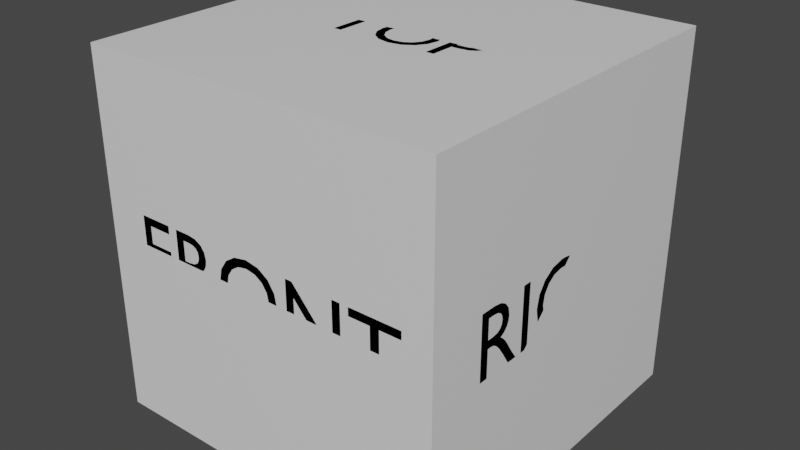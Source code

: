 # Source: meshcube.blend  (saved by Blender 2.80.75; exported with 4.5.12 LTS)
import bpy
from mathutils import Matrix  # noqa: F401  (used for matrix-valued properties, if any)

bpy.ops.wm.read_factory_settings(use_empty=True)
scene = bpy.context.scene
scene.name = 'Scene'

# ---- collections
col_collection = bpy.data.collections.new('Collection'); scene.collection.children.link(col_collection)

# ---- materials (node trees are filled in below, after node groups)
mat_material = bpy.data.materials.new('Material')
mat_material.alpha_threshold = 0.0
mat_material.use_transparent_shadow = False
mat_material.line_color = (0.0, 0.0, 0.0, 1.0)
mat_material_001 = bpy.data.materials.new('Material.001')
mat_material_001.use_transparent_shadow = False

# ---- material node trees
mat_material.use_nodes = True; mat_material.node_tree.nodes.clear()
_N = mat_material.node_tree.nodes; _L = mat_material.node_tree.links
n0 = _N.new('ShaderNodeOutputMaterial'); n0.name = 'Material Output'; n0.location = (300, 300)
n1 = _N.new('ShaderNodeBsdfPrincipled'); n1.name = 'Principled BSDF'; n1.location = (10, 300)
n1.distribution = 'GGX'
n1.subsurface_method = 'BURLEY'
n1.inputs[2].default_value = 0.4
n1.inputs[3].default_value = 1.45
n1.inputs[27].default_value = (0.0, 0.0, 0.0, 1.0)
n1.inputs[28].default_value = 1.0
_L.new(n1.outputs[0], n0.inputs[0])
n0.is_active_output = True
mat_material_001.use_nodes = True; mat_material_001.node_tree.nodes.clear()
_N = mat_material_001.node_tree.nodes; _L = mat_material_001.node_tree.links
n0 = _N.new('ShaderNodeOutputMaterial'); n0.name = 'Material Output'; n0.location = (300, 300)
n1 = _N.new('ShaderNodeBsdfPrincipled'); n1.name = 'Principled BSDF'; n1.location = (10, 300)
n1.distribution = 'GGX'
n1.subsurface_method = 'BURLEY'
n1.inputs[0].default_value = (0.0, 0.0, 0.0, 1.0)
n1.inputs[2].default_value = 1.0
n1.inputs[3].default_value = 1.45
n1.inputs[13].default_value = 0.0
n1.inputs[27].default_value = (0.0, 0.0, 0.0, 1.0)
n1.inputs[28].default_value = 1.0
_L.new(n1.outputs[0], n0.inputs[0])
n0.is_active_output = True

# ---- world
world_world = bpy.data.worlds.new('World'); scene.world = world_world
world_world.use_nodes = True; world_world.node_tree.nodes.clear()
_N = world_world.node_tree.nodes; _L = world_world.node_tree.links
n0 = _N.new('ShaderNodeOutputWorld'); n0.name = 'World Output'; n0.location = (300, 300)
n1 = _N.new('ShaderNodeBackground'); n1.name = 'Background'; n1.location = (10, 300)
n1.inputs[0].default_value = (0.05088, 0.05088, 0.05088, 1.0)
_L.new(n1.outputs[0], n0.inputs[0])
n0.is_active_output = True
world_world.color = (0.05088, 0.05088, 0.05088)
world_world.use_sun_shadow = False
world_world.sun_shadow_jitter_overblur = 0.0

# ---- meshes
me_cube = bpy.data.meshes.new('Cube')
me_cube.from_pydata([(1.0, 1.0, 1.0), (1.0, 1.0, -1.0), (1.0, -1.0, 1.0), (1.0, -1.0, -1.0), (-1.0, 1.0, 1.0), (-1.0, 1.0, -1.0), (-1.0, -1.0, 1.0), (-1.0, -1.0, -1.0)], [], [(0, 4, 6, 2), (3, 2, 6, 7), (7, 6, 4, 5), (5, 1, 3, 7), (1, 0, 2, 3), (5, 4, 0, 1)])
_uv = me_cube.uv_layers.new(name='UVMap')
_uv.uv.foreach_set('vector', [0.375, 0.0, 0.625, 0.0, 0.625, 0.25, 0.375, 0.25, 0.375, 0.25, 0.625, 0.25, 0.625, 0.5, 0.375, 0.5, 0.375, 0.5, 0.625, 0.5, 0.625, 0.75, 0.375, 0.75, 0.375, 0.75, 0.625, 0.75, 0.625, 1.0, 0.375, 1.0, 0.125, 0.5, 0.375, 0.5, 0.375, 0.75, 0.125, 0.75, 0.625, 0.5, 0.875, 0.5, 0.875, 0.75, 0.625, 0.75])
me_cube.materials.append(mat_material)
me_cube.use_remesh_preserve_volume = False
me_cube.use_remesh_preserve_attributes = False
me_cube.use_mirror_vertex_groups = False
me_cube.update()
me_text_001 = bpy.data.meshes.new('Text.001')
me_text_001.from_pydata([(0.1486, 0.1426, 0.0), (0.1486, -0.1984, 0.0), (0.1976, -0.1984, 0.0), (0.1976, -0.05086, 0.0), (0.2486, -0.05086, 0.0), (0.2999, -0.04346, 0.0), (0.3357, -0.02317, 0.0), (0.3567, 0.007146, 0.0), (0.3636, 0.04464, 0.0), (0.3571, 0.08273, 0.0), (0.3372, 0.1139, 0.0), (0.3034, 0.1349, 0.0), (0.2551, 0.1426, 0.0), (0.1976, 0.09864, 0.0), (0.2551, 0.09864, 0.0), (0.2829, 0.09403, 0.0), (0.3007, 0.08201, 0.0), (0.3103, 0.06531, 0.0), (0.3131, 0.04664, 0.0), (0.3088, 0.02394, 0.0), (0.2967, 0.007138, 0.0), (0.2778, -0.003284, 0.0), (0.2531, -0.006862, 0.0), (0.1976, -0.006862, 0.0), (-0.2754, -0.02786, 0.0), (-0.2627, -0.09423, 0.0), (-0.2263, -0.15, 0.0), (-0.1689, -0.1885, 0.0), (-0.09344, -0.2029, 0.0), (-0.01589, -0.1885, 0.0), (0.04212, -0.1499, 0.0), (0.07847, -0.09402, 0.0), (0.09106, -0.02786, 0.0), (0.07821, 0.03956, 0.0), (0.0415, 0.09526, 0.0), (-0.01631, 0.1332, 0.0), (-0.09244, 0.1471, 0.0), (-0.1677, 0.1331, 0.0), (-0.2254, 0.09508, 0.0), (-0.2624, 0.03935, 0.0), (-0.2249, -0.02786, 0.0), (-0.2149, 0.02409, 0.0), (-0.1872, 0.06526, 0.0), (-0.1452, 0.09237, 0.0), (-0.09244, 0.1021, 0.0), (-0.03939, 0.09237, 0.0), (0.002747, 0.06526, 0.0), (0.03054, 0.02409, 0.0), (0.04056, -0.02786, 0.0), (0.03054, -0.0796, 0.0), (0.002747, -0.1208, 0.0), (-0.03939, -0.148, 0.0), (-0.09244, -0.1579, 0.0), (-0.1452, -0.148, 0.0), (-0.1872, -0.1208, 0.0), (-0.2149, -0.0796, 0.0), (-0.3064, 0.1426, 0.0), (-0.5914, 0.1426, 0.0), (-0.5914, 0.09864, 0.0), (-0.4734, 0.09864, 0.0), (-0.4734, -0.1984, 0.0), (-0.4244, -0.1984, 0.0), (-0.4244, 0.09864, 0.0), (-0.3064, 0.09864, 0.0)], [], [(1, 13, 0), (13, 12, 0), (13, 11, 12), (13, 10, 11), (13, 14, 10), (14, 9, 10), (1, 23, 13), (15, 9, 14), (16, 9, 15), (16, 8, 9), (17, 8, 16), (18, 8, 17), (19, 8, 18), (19, 7, 8), (20, 7, 19), (20, 6, 7), (21, 6, 20), (22, 6, 21), (1, 3, 23), (3, 22, 23), (3, 6, 22), (3, 5, 6), (3, 4, 5), (1, 2, 3), (37, 35, 36), (37, 34, 35), (38, 44, 37), (44, 34, 37), (38, 43, 44), (45, 34, 44), (45, 33, 34), (39, 43, 38), (46, 33, 45), (39, 42, 43), (39, 41, 42), (47, 33, 46), (47, 32, 33), (24, 41, 39), (24, 40, 41), (48, 32, 47), (25, 40, 24), (25, 55, 40), (49, 32, 48), (49, 31, 32), (25, 54, 55), (50, 31, 49), (50, 30, 31), (26, 54, 25), (26, 53, 54), (51, 30, 50), (26, 52, 53), (52, 30, 51), (52, 29, 30), (27, 52, 26), (27, 29, 52), (27, 28, 29), (58, 56, 57), (58, 63, 56), (59, 63, 58), (60, 62, 59), (62, 63, 59), (60, 61, 62)])
me_text_001.materials.append(mat_material_001)
me_text_001.use_remesh_preserve_volume = False
me_text_001.use_remesh_preserve_attributes = False
me_text_001.use_mirror_vertex_groups = False
me_text_001.update()
me_text_002 = bpy.data.meshes.new('Text.002')
me_text_002.from_pydata([(1.218, 0.1597, 0.0), (1.173, 0.1597, 0.0), (1.059, 0.0197, 0.0), (0.9462, 0.1597, 0.0), (0.9002, 0.1597, 0.0), (0.9002, -0.1813, 0.0), (0.9492, -0.1813, 0.0), (0.9492, 0.0842, 0.0), (0.9502, 0.0842, 0.0), (1.055, -0.0478, 0.0), (1.063, -0.0478, 0.0), (1.168, 0.0842, 0.0), (1.169, 0.0842, 0.0), (1.169, -0.1813, 0.0), (1.218, -0.1813, 0.0), (0.4747, -0.0108, 0.0), (0.4875, -0.07717, 0.0), (0.5239, -0.133, 0.0), (0.5813, -0.1715, 0.0), (0.6567, -0.1858, 0.0), (0.7343, -0.1714, 0.0), (0.7923, -0.1328, 0.0), (0.8286, -0.07696, 0.0), (0.8412, -0.0108, 0.0), (0.8284, 0.05662, 0.0), (0.7917, 0.1123, 0.0), (0.7339, 0.1502, 0.0), (0.6577, 0.1642, 0.0), (0.5825, 0.1501, 0.0), (0.5248, 0.1121, 0.0), (0.4878, 0.05641, 0.0), (0.5252, -0.0108, 0.0), (0.5352, 0.04115, 0.0), (0.563, 0.08233, 0.0), (0.605, 0.1094, 0.0), (0.6577, 0.1192, 0.0), (0.7108, 0.1094, 0.0), (0.7529, 0.08233, 0.0), (0.7807, 0.04115, 0.0), (0.7907, -0.0108, 0.0), (0.7807, -0.06254, 0.0), (0.7529, -0.1037, 0.0), (0.7108, -0.131, 0.0), (0.6577, -0.1408, 0.0), (0.605, -0.131, 0.0), (0.563, -0.1037, 0.0), (0.5352, -0.06254, 0.0), (0.4437, 0.1597, 0.0), (0.1587, 0.1597, 0.0), (0.1587, 0.1157, 0.0), (0.2767, 0.1157, 0.0), (0.2767, -0.1813, 0.0), (0.3257, -0.1813, 0.0), (0.3257, 0.1157, 0.0), (0.4437, 0.1157, 0.0), (0.1417, 0.1597, 0.0), (-0.1433, 0.1597, 0.0), (-0.1433, 0.1157, 0.0), (-0.02527, 0.1157, 0.0), (-0.02527, -0.1813, 0.0), (0.02373, -0.1813, 0.0), (0.02373, 0.1157, 0.0), (0.1417, 0.1157, 0.0), (-0.5408, -0.0108, 0.0), (-0.528, -0.07717, 0.0), (-0.4916, -0.133, 0.0), (-0.4342, -0.1715, 0.0), (-0.3588, -0.1858, 0.0), (-0.2812, -0.1714, 0.0), (-0.2232, -0.1328, 0.0), (-0.1869, -0.07696, 0.0), (-0.1743, -0.0108, 0.0), (-0.1871, 0.05662, 0.0), (-0.2238, 0.1123, 0.0), (-0.2816, 0.1502, 0.0), (-0.3578, 0.1642, 0.0), (-0.433, 0.1501, 0.0), (-0.4907, 0.1121, 0.0), (-0.5277, 0.05641, 0.0), (-0.4903, -0.0108, 0.0), (-0.4803, 0.04115, 0.0), (-0.4525, 0.08233, 0.0), (-0.4105, 0.1094, 0.0), (-0.3578, 0.1192, 0.0), (-0.3047, 0.1094, 0.0), (-0.2626, 0.08233, 0.0), (-0.2348, 0.04115, 0.0), (-0.2248, -0.0108, 0.0), (-0.2348, -0.06254, 0.0), (-0.2626, -0.1037, 0.0), (-0.3047, -0.131, 0.0), (-0.3578, -0.1408, 0.0), (-0.4105, -0.131, 0.0), (-0.4525, -0.1037, 0.0), (-0.4803, -0.06254, 0.0), (-0.8073, -0.1813, 0.0), (-0.6903, -0.1813, 0.0), (-0.6359, -0.173, 0.0), (-0.5997, -0.1515, 0.0), (-0.5795, -0.1222, 0.0), (-0.5733, -0.0903, 0.0), (-0.5789, -0.05832, 0.0), (-0.5951, -0.03211, 0.0), (-0.6209, -0.01275, 0.0), (-0.6553, -0.0013, 0.0), (-0.6553, -0.0002997, 0.0), (-0.6322, 0.01223, 0.0), (-0.616, 0.02833, 0.0), (-0.6064, 0.04836, 0.0), (-0.6033, 0.0727, 0.0), (-0.6093, 0.1044, 0.0), (-0.6282, 0.1323, 0.0), (-0.6609, 0.1522, 0.0), (-0.7083, 0.1597, 0.0), (-0.8073, 0.1597, 0.0), (-0.7583, 0.1157, 0.0), (-0.7133, 0.1157, 0.0), (-0.685, 0.1119, 0.0), (-0.6666, 0.1015, 0.0), (-0.6567, 0.08638, 0.0), (-0.6538, 0.0682, 0.0), (-0.6582, 0.04429, 0.0), (-0.6716, 0.02726, 0.0), (-0.6941, 0.01708, 0.0), (-0.7258, 0.0137, 0.0), (-0.7583, 0.0137, 0.0), (-0.7583, -0.0303, 0.0), (-0.6993, -0.0303, 0.0), (-0.6657, -0.03422, 0.0), (-0.6422, -0.04517, 0.0), (-0.6283, -0.06194, 0.0), (-0.6238, -0.0833, 0.0), (-0.6271, -0.1025, 0.0), (-0.6387, -0.1199, 0.0), (-0.6611, -0.1324, 0.0), (-0.6968, -0.1373, 0.0), (-0.7583, -0.1373, 0.0)], [], [(5, 3, 4), (5, 7, 3), (7, 8, 3), (8, 2, 3), (2, 0, 1), (2, 11, 0), (11, 12, 0), (12, 14, 0), (5, 6, 7), (9, 2, 8), (2, 10, 11), (13, 14, 12), (9, 10, 2), (28, 26, 27), (28, 25, 26), (29, 35, 28), (35, 25, 28), (29, 34, 35), (36, 25, 35), (36, 24, 25), (30, 34, 29), (37, 24, 36), (30, 33, 34), (30, 32, 33), (38, 24, 37), (38, 23, 24), (15, 32, 30), (15, 31, 32), (39, 23, 38), (16, 31, 15), (16, 46, 31), (40, 23, 39), (40, 22, 23), (16, 45, 46), (41, 22, 40), (41, 21, 22), (17, 45, 16), (17, 44, 45), (42, 21, 41), (17, 43, 44), (43, 21, 42), (43, 20, 21), (18, 43, 17), (18, 20, 43), (18, 19, 20), (49, 47, 48), (49, 54, 47), (50, 54, 49), (51, 53, 50), (53, 54, 50), (51, 52, 53), (57, 55, 56), (57, 62, 55), (58, 62, 57), (59, 61, 58), (61, 62, 58), (59, 60, 61), (76, 74, 75), (76, 73, 74), (77, 83, 76), (83, 73, 76), (77, 82, 83), (84, 73, 83), (84, 72, 73), (78, 82, 77), (85, 72, 84), (78, 81, 82), (78, 80, 81), (86, 72, 85), (86, 71, 72), (63, 80, 78), (63, 79, 80), (87, 71, 86), (64, 79, 63), (64, 94, 79), (88, 71, 87), (88, 70, 71), (64, 93, 94), (89, 70, 88), (89, 69, 70), (65, 93, 64), (65, 92, 93), (90, 69, 89), (65, 91, 92), (91, 69, 90), (91, 68, 69), (66, 91, 65), (66, 68, 91), (66, 67, 68), (95, 115, 114), (115, 113, 114), (115, 112, 113), (115, 111, 112), (115, 116, 111), (116, 110, 111), (95, 125, 115), (117, 110, 116), (118, 110, 117), (118, 109, 110), (119, 109, 118), (120, 109, 119), (120, 108, 109), (121, 108, 120), (121, 107, 108), (122, 107, 121), (122, 106, 107), (123, 106, 122), (124, 106, 123), (95, 126, 125), (126, 124, 125), (126, 106, 124), (126, 105, 106), (126, 104, 105), (126, 103, 104), (126, 127, 103), (127, 102, 103), (95, 136, 126), (128, 102, 127), (128, 101, 102), (129, 101, 128), (130, 101, 129), (130, 100, 101), (131, 100, 130), (132, 100, 131), (132, 99, 100), (133, 99, 132), (134, 99, 133), (134, 98, 99), (135, 98, 134), (95, 135, 136), (95, 98, 135), (95, 97, 98), (95, 96, 97)])
me_text_002.materials.append(mat_material_001)
me_text_002.use_remesh_preserve_volume = False
me_text_002.use_remesh_preserve_attributes = False
me_text_002.use_mirror_vertex_groups = False
me_text_002.update()
me_text_003 = bpy.data.meshes.new('Text.003')
me_text_003.from_pydata([(0.5016, 0.1552, 0.0), (0.2166, 0.1552, 0.0), (0.2166, 0.1112, 0.0), (0.3346, 0.1112, 0.0), (0.3346, -0.1858, 0.0), (0.3836, -0.1858, 0.0), (0.3836, 0.1112, 0.0), (0.5016, 0.1112, 0.0), (0.1936, 0.1552, 0.0), (0.01161, 0.1552, 0.0), (0.01161, -0.1858, 0.0), (0.06061, -0.1858, 0.0), (0.06061, -0.02733, 0.0), (0.1936, -0.02733, 0.0), (0.1936, 0.01667, 0.0), (0.06061, 0.01667, 0.0), (0.06061, 0.1112, 0.0), (0.1936, 0.1112, 0.0), (-0.04539, 0.1552, 0.0), (-0.2389, 0.1552, 0.0), (-0.2389, -0.1858, 0.0), (-0.04089, -0.1858, 0.0), (-0.04089, -0.1418, 0.0), (-0.1899, -0.1418, 0.0), (-0.1899, -0.03583, 0.0), (-0.05039, -0.03583, 0.0), (-0.05039, 0.008167, 0.0), (-0.1899, 0.008167, 0.0), (-0.1899, 0.1112, 0.0), (-0.04539, 0.1112, 0.0), (-0.4354, 0.1552, 0.0), (-0.4844, 0.1552, 0.0), (-0.4844, -0.1858, 0.0), (-0.2814, -0.1858, 0.0), (-0.2814, -0.1418, 0.0), (-0.4354, -0.1418, 0.0)], [], [(2, 0, 1), (2, 7, 0), (3, 7, 2), (4, 6, 3), (6, 7, 3), (4, 5, 6), (10, 16, 9), (16, 8, 9), (16, 17, 8), (10, 15, 16), (10, 12, 15), (12, 14, 15), (12, 13, 14), (10, 11, 12), (20, 28, 19), (28, 18, 19), (28, 29, 18), (20, 27, 28), (20, 24, 27), (24, 26, 27), (24, 25, 26), (20, 23, 24), (20, 22, 23), (20, 21, 22), (32, 30, 31), (32, 35, 30), (32, 34, 35), (32, 33, 34)])
me_text_003.materials.append(mat_material_001)
me_text_003.use_remesh_preserve_volume = False
me_text_003.use_remesh_preserve_attributes = False
me_text_003.use_mirror_vertex_groups = False
me_text_003.update()
me_text_004 = bpy.data.meshes.new('Text.004')
me_text_004.from_pydata([(0.912, 0.1654, 0.0), (0.627, 0.1654, 0.0), (0.627, 0.1214, 0.0), (0.745, 0.1214, 0.0), (0.745, -0.1756, 0.0), (0.794, -0.1756, 0.0), (0.794, 0.1214, 0.0), (0.912, 0.1214, 0.0), (0.5805, 0.1654, 0.0), (0.5315, 0.1654, 0.0), (0.5315, 0.01694, 0.0), (0.3405, 0.01694, 0.0), (0.3405, 0.1654, 0.0), (0.2915, 0.1654, 0.0), (0.2915, -0.1756, 0.0), (0.3405, -0.1756, 0.0), (0.3405, -0.02706, 0.0), (0.5315, -0.02706, 0.0), (0.5315, -0.1756, 0.0), (0.5805, -0.1756, 0.0), (0.2205, -0.007559, 0.0), (0.106, -0.007559, 0.0), (0.106, -0.05156, 0.0), (0.1715, -0.05156, 0.0), (0.1715, -0.1216, 0.0), (0.1538, -0.1268, 0.0), (0.1356, -0.1311, 0.0), (0.1169, -0.134, 0.0), (0.0975, -0.1351, 0.0), (0.04177, -0.1255, 0.0), (-0.001874, -0.09881, 0.0), (-0.03033, -0.05786, 0.0), (-0.0405, -0.005559, 0.0), (-0.03036, 0.04605, 0.0), (-0.0025, 0.08744, 0.0), (0.03923, 0.115, 0.0), (0.091, 0.1249, 0.0), (0.1218, 0.1228, 0.0), (0.1526, 0.1164, 0.0), (0.1833, 0.106, 0.0), (0.2135, 0.09144, 0.0), (0.2135, 0.1409, 0.0), (0.1776, 0.155, 0.0), (0.1477, 0.1639, 0.0), (0.1203, 0.1686, 0.0), (0.092, 0.1699, 0.0), (0.01953, 0.1564, 0.0), (-0.0385, 0.1191, 0.0), (-0.07703, 0.063, 0.0), (-0.091, -0.007059, 0.0), (-0.07734, -0.07628, 0.0), (-0.03944, -0.1311, 0.0), (0.01806, -0.1671, 0.0), (0.0905, -0.1801, 0.0), (0.1245, -0.1785, 0.0), (0.1563, -0.1736, 0.0), (0.1877, -0.1649, 0.0), (0.2205, -0.1521, 0.0), (-0.154, 0.1654, 0.0), (-0.203, 0.1654, 0.0), (-0.203, -0.1756, 0.0), (-0.154, -0.1756, 0.0), (-0.5045, 0.1654, 0.0), (-0.5045, -0.1756, 0.0), (-0.4555, -0.1756, 0.0), (-0.4555, -0.02756, 0.0), (-0.435, -0.02756, 0.0), (-0.4166, -0.0299, 0.0), (-0.3972, -0.04031, 0.0), (-0.3741, -0.06384, 0.0), (-0.3445, -0.1056, 0.0), (-0.2995, -0.1756, 0.0), (-0.241, -0.1756, 0.0), (-0.2561, -0.1546, 0.0), (-0.2676, -0.1384, 0.0), (-0.2774, -0.1239, 0.0), (-0.2875, -0.1081, 0.0), (-0.306, -0.07825, 0.0), (-0.3236, -0.05256, 0.0), (-0.3422, -0.031, 0.0), (-0.3635, -0.01356, 0.0), (-0.3392, 5.065e-05, 0.0), (-0.3213, 0.01882, 0.0), (-0.3103, 0.04227, 0.0), (-0.3065, 0.06994, 0.0), (-0.3143, 0.1098, 0.0), (-0.3366, 0.1398, 0.0), (-0.3719, 0.1588, 0.0), (-0.4185, 0.1654, 0.0), (-0.4555, 0.1234, 0.0), (-0.424, 0.1234, 0.0), (-0.3936, 0.1199, 0.0), (-0.3729, 0.1097, 0.0), (-0.361, 0.09349, 0.0), (-0.357, 0.07194, 0.0), (-0.3599, 0.05125, 0.0), (-0.3706, 0.0335, 0.0), (-0.3913, 0.02111, 0.0), (-0.424, 0.01644, 0.0), (-0.4555, 0.01644, 0.0)], [], [(2, 0, 1), (2, 7, 0), (3, 7, 2), (4, 6, 3), (6, 7, 3), (4, 5, 6), (14, 12, 13), (14, 11, 12), (10, 8, 9), (10, 19, 8), (14, 16, 11), (16, 10, 11), (16, 17, 10), (17, 19, 10), (14, 15, 16), (18, 19, 17), (46, 44, 45), (46, 43, 44), (46, 42, 43), (47, 42, 46), (47, 41, 42), (47, 36, 41), (36, 37, 41), (37, 38, 41), (38, 39, 41), (39, 40, 41), (47, 35, 36), (48, 35, 47), (48, 34, 35), (48, 33, 34), (49, 33, 48), (49, 32, 33), (49, 31, 32), (50, 31, 49), (22, 20, 21), (22, 23, 20), (23, 57, 20), (24, 57, 23), (50, 30, 31), (51, 30, 50), (51, 29, 30), (25, 57, 24), (51, 28, 29), (26, 57, 25), (52, 28, 51), (27, 57, 26), (28, 57, 27), (52, 57, 28), (52, 56, 57), (52, 55, 56), (53, 55, 52), (53, 54, 55), (60, 58, 59), (60, 61, 58), (63, 89, 62), (89, 88, 62), (89, 87, 88), (89, 86, 87), (89, 90, 86), (90, 91, 86), (91, 85, 86), (63, 99, 89), (92, 85, 91), (92, 84, 85), (93, 84, 92), (94, 84, 93), (95, 84, 94), (95, 83, 84), (96, 83, 95), (96, 82, 83), (97, 82, 96), (98, 82, 97), (98, 81, 82), (63, 65, 99), (65, 98, 99), (65, 81, 98), (65, 80, 81), (65, 66, 80), (66, 79, 80), (63, 64, 65), (67, 79, 66), (68, 79, 67), (68, 78, 79), (69, 78, 68), (69, 77, 78), (70, 77, 69), (70, 76, 77), (71, 76, 70), (71, 75, 76), (71, 74, 75), (71, 73, 74), (71, 72, 73)])
me_text_004.materials.append(mat_material_001)
me_text_004.use_remesh_preserve_volume = False
me_text_004.use_remesh_preserve_attributes = False
me_text_004.use_mirror_vertex_groups = False
me_text_004.update()
me_text_005 = bpy.data.meshes.new('Text.005')
me_text_005.from_pydata([(0.5765, 0.01175, 0.0), (0.725, 0.1732, 0.0), (0.664, 0.1732, 0.0), (0.5205, 0.01725, 0.0), (0.5205, 0.1732, 0.0), (0.4715, 0.1732, 0.0), (0.4715, -0.1678, 0.0), (0.5205, -0.1678, 0.0), (0.5205, 0.0007472, 0.0), (0.694, -0.1678, 0.0), (0.7615, -0.1678, 0.0), (0.408, 0.1497, 0.0), (0.3751, 0.1623, 0.0), (0.3452, 0.1711, 0.0), (0.3176, 0.1761, 0.0), (0.291, 0.1777, 0.0), (0.2161, 0.1642, 0.0), (0.1569, 0.1267, 0.0), (0.118, 0.06975, 0.0), (0.104, -0.002253, 0.0), (0.1148, -0.05898, 0.0), (0.148, -0.1141, 0.0), (0.2053, -0.1557, 0.0), (0.288, -0.1723, 0.0), (0.3252, -0.17, 0.0), (0.3573, -0.1638, 0.0), (0.3856, -0.1543, 0.0), (0.4115, -0.1423, 0.0), (0.4115, -0.08875, 0.0), (0.3821, -0.1053, 0.0), (0.352, -0.1174, 0.0), (0.322, -0.1248, 0.0), (0.2925, -0.1273, 0.0), (0.2364, -0.1178, 0.0), (0.1928, -0.09119, 0.0), (0.1646, -0.05026, 0.0), (0.1545, 0.002247, 0.0), (0.1648, 0.05428, 0.0), (0.1933, 0.09562, 0.0), (0.2364, 0.1229, 0.0), (0.2905, 0.1327, 0.0), (0.3197, 0.1306, 0.0), (0.3484, 0.1242, 0.0), (0.3775, 0.1131, 0.0), (0.408, 0.09725, 0.0), (-0.07245, 0.1752, 0.0), (-0.107, 0.1752, 0.0), (-0.2535, -0.1678, 0.0), (-0.2035, -0.1678, 0.0), (-0.1605, -0.06725, 0.0), (-0.01545, -0.06725, 0.0), (0.03005, -0.1678, 0.0), (0.08005, -0.1678, 0.0), (-0.09045, 0.1002, 0.0), (-0.03545, -0.02325, 0.0), (-0.1415, -0.02325, 0.0), (-0.4975, -0.1678, 0.0), (-0.3805, -0.1678, 0.0), (-0.3261, -0.1594, 0.0), (-0.2899, -0.138, 0.0), (-0.2697, -0.1087, 0.0), (-0.2635, -0.07675, 0.0), (-0.2691, -0.04478, 0.0), (-0.2853, -0.01857, 0.0), (-0.3111, 0.0008019, 0.0), (-0.3455, 0.01225, 0.0), (-0.3455, 0.01325, 0.0), (-0.3224, 0.02578, 0.0), (-0.3061, 0.04187, 0.0), (-0.2966, 0.0619, 0.0), (-0.2935, 0.08625, 0.0), (-0.2995, 0.118, 0.0), (-0.3184, 0.1459, 0.0), (-0.351, 0.1657, 0.0), (-0.3985, 0.1732, 0.0), (-0.4975, 0.1732, 0.0), (-0.4485, 0.1292, 0.0), (-0.4035, 0.1292, 0.0), (-0.3752, 0.1254, 0.0), (-0.3568, 0.1151, 0.0), (-0.3469, 0.09993, 0.0), (-0.344, 0.08175, 0.0), (-0.3484, 0.05783, 0.0), (-0.3618, 0.04081, 0.0), (-0.3842, 0.03063, 0.0), (-0.416, 0.02725, 0.0), (-0.4485, 0.02725, 0.0), (-0.4485, -0.01675, 0.0), (-0.3895, -0.01675, 0.0), (-0.3559, -0.02067, 0.0), (-0.3324, -0.03163, 0.0), (-0.3185, -0.04839, 0.0), (-0.314, -0.06975, 0.0), (-0.3173, -0.08895, 0.0), (-0.3289, -0.1063, 0.0), (-0.3513, -0.1189, 0.0), (-0.387, -0.1238, 0.0), (-0.4485, -0.1238, 0.0)], [], [(6, 4, 5), (6, 3, 4), (3, 1, 2), (3, 0, 1), (6, 8, 3), (8, 0, 3), (8, 10, 0), (6, 7, 8), (9, 10, 8), (16, 14, 15), (16, 13, 14), (16, 12, 13), (17, 12, 16), (17, 11, 12), (17, 40, 11), (40, 41, 11), (41, 42, 11), (42, 43, 11), (43, 44, 11), (17, 39, 40), (18, 39, 17), (18, 38, 39), (18, 37, 38), (19, 37, 18), (19, 36, 37), (19, 35, 36), (20, 35, 19), (20, 34, 35), (21, 34, 20), (29, 27, 28), (21, 33, 34), (30, 27, 29), (22, 33, 21), (31, 27, 30), (22, 32, 33), (32, 27, 31), (22, 27, 32), (22, 26, 27), (22, 25, 26), (23, 25, 22), (23, 24, 25), (47, 45, 46), (47, 53, 45), (53, 52, 45), (47, 55, 53), (54, 52, 53), (47, 49, 55), (49, 54, 55), (49, 50, 54), (50, 52, 54), (47, 48, 49), (51, 52, 50), (56, 76, 75), (76, 74, 75), (76, 73, 74), (76, 72, 73), (76, 77, 72), (77, 71, 72), (56, 86, 76), (78, 71, 77), (79, 71, 78), (79, 70, 71), (80, 70, 79), (81, 70, 80), (81, 69, 70), (82, 69, 81), (82, 68, 69), (83, 68, 82), (83, 67, 68), (84, 67, 83), (85, 67, 84), (56, 87, 86), (87, 85, 86), (87, 67, 85), (87, 66, 67), (87, 65, 66), (87, 64, 65), (87, 88, 64), (88, 63, 64), (56, 97, 87), (89, 63, 88), (89, 62, 63), (90, 62, 89), (91, 62, 90), (91, 61, 62), (92, 61, 91), (93, 61, 92), (93, 60, 61), (94, 60, 93), (95, 60, 94), (95, 59, 60), (96, 59, 95), (56, 96, 97), (56, 59, 96), (56, 58, 59), (56, 57, 58)])
me_text_005.materials.append(mat_material_001)
me_text_005.use_remesh_preserve_volume = False
me_text_005.use_remesh_preserve_attributes = False
me_text_005.use_mirror_vertex_groups = False
me_text_005.update()
me_text_006 = bpy.data.meshes.new('Text.006')
me_text_006.from_pydata([(0.9789, 0.1608, 0.0), (0.6939, 0.1608, 0.0), (0.6939, 0.1168, 0.0), (0.8119, 0.1168, 0.0), (0.8119, -0.1802, 0.0), (0.8609, -0.1802, 0.0), (0.8609, 0.1168, 0.0), (0.9789, 0.1168, 0.0), (0.6479, 0.1608, 0.0), (0.6019, 0.1608, 0.0), (0.6019, -0.1032, 0.0), (0.3709, 0.1608, 0.0), (0.3319, 0.1608, 0.0), (0.3319, -0.1802, 0.0), (0.3779, -0.1802, 0.0), (0.3779, 0.08232, 0.0), (0.6059, -0.1802, 0.0), (0.6479, -0.1802, 0.0), (-0.09413, -0.009683, 0.0), (-0.08137, -0.07605, 0.0), (-0.04494, -0.1319, 0.0), (0.01239, -0.1703, 0.0), (0.08787, -0.1847, 0.0), (0.1654, -0.1703, 0.0), (0.2234, -0.1317, 0.0), (0.2598, -0.07584, 0.0), (0.2724, -0.009683, 0.0), (0.2595, 0.05774, 0.0), (0.2228, 0.1134, 0.0), (0.165, 0.1513, 0.0), (0.08887, 0.1653, 0.0), (0.01366, 0.1513, 0.0), (-0.04407, 0.1133, 0.0), (-0.08108, 0.05753, 0.0), (-0.04363, -0.009683, 0.0), (-0.03361, 0.04227, 0.0), (-0.00588, 0.08344, 0.0), (0.0361, 0.1106, 0.0), (0.08887, 0.1203, 0.0), (0.1419, 0.1106, 0.0), (0.1841, 0.08344, 0.0), (0.2118, 0.04227, 0.0), (0.2219, -0.009683, 0.0), (0.2118, -0.06143, 0.0), (0.1841, -0.1026, 0.0), (0.1419, -0.1298, 0.0), (0.08887, -0.1397, 0.0), (0.0361, -0.1298, 0.0), (-0.00588, -0.1026, 0.0), (-0.03361, -0.06143, 0.0), (-0.3801, 0.1608, 0.0), (-0.3801, -0.1802, 0.0), (-0.3311, -0.1802, 0.0), (-0.3311, -0.03218, 0.0), (-0.3106, -0.03218, 0.0), (-0.2923, -0.03453, 0.0), (-0.2729, -0.04493, 0.0), (-0.2497, -0.06846, 0.0), (-0.2201, -0.1102, 0.0), (-0.1751, -0.1802, 0.0), (-0.1166, -0.1802, 0.0), (-0.1318, -0.1592, 0.0), (-0.1433, -0.1431, 0.0), (-0.1531, -0.1286, 0.0), (-0.1631, -0.1127, 0.0), (-0.1816, -0.08287, 0.0), (-0.1993, -0.05718, 0.0), (-0.2178, -0.03562, 0.0), (-0.2391, -0.01818, 0.0), (-0.2148, -0.004574, 0.0), (-0.1969, 0.01419, 0.0), (-0.1859, 0.03764, 0.0), (-0.1821, 0.06532, 0.0), (-0.1899, 0.1051, 0.0), (-0.2123, 0.1352, 0.0), (-0.2475, 0.1542, 0.0), (-0.2941, 0.1608, 0.0), (-0.3311, 0.1188, 0.0), (-0.2996, 0.1188, 0.0), (-0.2692, 0.1153, 0.0), (-0.2485, 0.1051, 0.0), (-0.2366, 0.08886, 0.0), (-0.2326, 0.06732, 0.0), (-0.2355, 0.04662, 0.0), (-0.2463, 0.02888, 0.0), (-0.2669, 0.01648, 0.0), (-0.2996, 0.01182, 0.0), (-0.3311, 0.01182, 0.0), (-0.4331, 0.1608, 0.0), (-0.6151, 0.1608, 0.0), (-0.6151, -0.1802, 0.0), (-0.5661, -0.1802, 0.0), (-0.5661, -0.02168, 0.0), (-0.4331, -0.02168, 0.0), (-0.4331, 0.02232, 0.0), (-0.5661, 0.02232, 0.0), (-0.5661, 0.1168, 0.0), (-0.4331, 0.1168, 0.0)], [], [(2, 0, 1), (2, 7, 0), (3, 7, 2), (4, 6, 3), (6, 7, 3), (4, 5, 6), (13, 11, 12), (13, 15, 11), (15, 10, 11), (10, 8, 9), (10, 17, 8), (13, 14, 15), (16, 10, 15), (16, 17, 10), (31, 29, 30), (31, 28, 29), (32, 38, 31), (38, 28, 31), (32, 37, 38), (39, 28, 38), (39, 27, 28), (33, 37, 32), (40, 27, 39), (33, 36, 37), (33, 35, 36), (41, 27, 40), (41, 26, 27), (18, 35, 33), (18, 34, 35), (42, 26, 41), (19, 34, 18), (19, 49, 34), (43, 26, 42), (43, 25, 26), (19, 48, 49), (44, 25, 43), (44, 24, 25), (20, 48, 19), (20, 47, 48), (45, 24, 44), (20, 46, 47), (46, 24, 45), (46, 23, 24), (21, 46, 20), (21, 23, 46), (21, 22, 23), (51, 77, 50), (77, 76, 50), (77, 75, 76), (77, 74, 75), (77, 78, 74), (78, 79, 74), (79, 73, 74), (51, 87, 77), (80, 73, 79), (80, 72, 73), (81, 72, 80), (82, 72, 81), (83, 72, 82), (83, 71, 72), (84, 71, 83), (84, 70, 71), (85, 70, 84), (86, 70, 85), (86, 69, 70), (51, 53, 87), (53, 86, 87), (53, 69, 86), (53, 68, 69), (53, 54, 68), (54, 67, 68), (51, 52, 53), (55, 67, 54), (56, 67, 55), (56, 66, 67), (57, 66, 56), (57, 65, 66), (58, 65, 57), (58, 64, 65), (59, 64, 58), (59, 63, 64), (59, 62, 63), (59, 61, 62), (59, 60, 61), (90, 96, 89), (96, 88, 89), (96, 97, 88), (90, 95, 96), (90, 92, 95), (92, 94, 95), (92, 93, 94), (90, 91, 92)])
me_text_006.materials.append(mat_material_001)
me_text_006.use_remesh_preserve_volume = False
me_text_006.use_remesh_preserve_attributes = False
me_text_006.use_mirror_vertex_groups = False
me_text_006.update()

# ---- objects
ob_cube = bpy.data.objects.new('Cube', me_cube)
ob_top = bpy.data.objects.new('top', me_text_001)
ob_bottom = bpy.data.objects.new('bottom', me_text_002)
ob_left = bpy.data.objects.new('left', me_text_003)
ob_right = bpy.data.objects.new('right', me_text_004)
ob_back = bpy.data.objects.new('back', me_text_005)
ob_front = bpy.data.objects.new('front', me_text_006)

# ---- transforms, parenting, visibility, modifiers, constraints
ob_cube.location = (0.0, 0.0, 0.0)
ob_cube.lock_rotations_4d = False
ob_cube.empty_display_type = 'ARROWS'
ob_cube.lineart.crease_threshold = 0.0
ob_top.location = (0.1256, 0.04492, 1.0)
ob_top.rotation_euler = (-4.874e-05, -0.0, 0.0)
ob_top.scale = (0.8918, 0.8918, 0.8918)
ob_top.lineart.crease_threshold = 0.0
ob_bottom.location = (-0.1907, 0.02063, -1.0)
ob_bottom.rotation_euler = (3.142, -0.0, 0.0)
ob_bottom.scale = (0.8442, 0.8442, 0.8442)
ob_bottom.lineart.crease_threshold = 0.0
ob_left.location = (-1.0, -0.0483, 0.02827)
ob_left.rotation_euler = (1.571, -0.0, -1.571)
ob_left.lineart.crease_threshold = 0.0
ob_right.location = (1.0, -0.173, 0.02057)
ob_right.rotation_euler = (1.571, -0.0, 1.571)
ob_right.lineart.crease_threshold = 0.0
ob_back.location = (0.08398, 1.0, 0.03623)
ob_back.rotation_euler = (1.571, -0.0, 3.142)
ob_back.lineart.crease_threshold = 0.0
ob_front.location = (-0.1378, -1.0, 0.03921)
ob_front.rotation_euler = (1.571, -0.0, 0.0)
ob_front.lineart.crease_threshold = 0.0

# ---- collection membership
col_collection.objects.link(ob_cube)
col_collection.objects.link(ob_top)
col_collection.objects.link(ob_bottom)
col_collection.objects.link(ob_left)
col_collection.objects.link(ob_right)
col_collection.objects.link(ob_back)
col_collection.objects.link(ob_front)

# ---- scene / render settings (as saved in the file)
scene.frame_start = 1; scene.frame_end = 250; scene.frame_set(0)
scene.render.engine = 'BLENDER_EEVEE_NEXT'
scene.cycles.use_denoising = False
scene.cycles.samples = 128
scene.cycles.sampling_pattern = 'TABULATED_SOBOL'
scene.cycles.use_adaptive_sampling = False
scene.cycles.use_light_tree = False
scene.view_settings.view_transform = 'Filmic'
bpy.context.view_layer.update()

# ---- added for rendering (the .blend has no active camera and no usable light): camera, sun
cam_auto = bpy.data.cameras.new('AutoCamera')
cam_auto.lens = 50.0
cam_auto.sensor_width = 36.0
cam_auto.clip_end = 1000.0
ob_auto_camera = bpy.data.objects.new('AutoCamera', cam_auto)
scene.collection.objects.link(ob_auto_camera)
ob_auto_camera.location = (3.20508, -3.84611, 2.56408)
ob_auto_camera.rotation_euler = (1.09748, -7.21219e-08, 0.694738)
scene.camera = ob_auto_camera
light_auto_sun = bpy.data.lights.new('AutoSun', 'SUN')
light_auto_sun.energy = 3.0
light_auto_sun.angle = 0.0523599
ob_auto_sun = bpy.data.objects.new('AutoSun', light_auto_sun)
scene.collection.objects.link(ob_auto_sun)
ob_auto_sun.rotation_euler = (0.872665, 0.174533, 0.523599)
bpy.context.view_layer.update()
